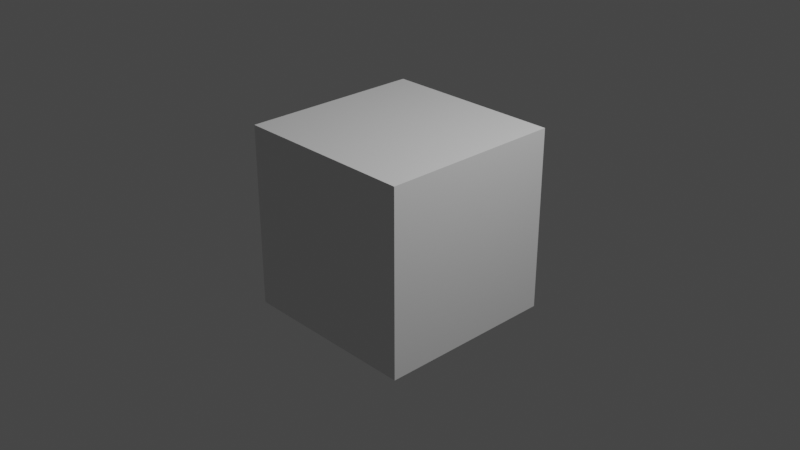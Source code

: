 # Source: testchamber.blend  (saved by Blender 4.3.32; exported with 4.5.12 LTS)
import bpy
from mathutils import Matrix  # noqa: F401  (used for matrix-valued properties, if any)

bpy.ops.wm.read_factory_settings(use_empty=True)
scene = bpy.context.scene
scene.name = 'Scene'

# ---- collections
col_collection = bpy.data.collections.new('Collection'); scene.collection.children.link(col_collection)

# ---- images (referenced by path relative to the original .blend; pixels are not part of the script)
import os
ASSET_DIR = os.environ.get("B2B_ASSET_DIR", "")  # directory of the original .blend (textures are referenced by path, not embedded)
HERE = os.path.dirname(os.path.abspath(__file__))  # packed textures are extracted next to this script under _unpacked/

def load_image(name, relpath, width, height, colorspace="sRGB"):
    """Load a texture the original file referenced (path relative to the .blend, or extracted next to this script)."""
    p = next((c for c in (os.path.join(HERE, relpath), os.path.join(ASSET_DIR, relpath)) if relpath and os.path.exists(c)), "")
    if p:
        img = bpy.data.images.load(p, check_existing=True)
        img.name = name
    else:  # same state as the original file: an image datablock whose file is absent (Cycles renders it pink)
        img = bpy.data.images.new(name, width, height)
        img.source = "FILE"
        img.filepath = "//" + (relpath or name)
    img.colorspace_settings.name = colorspace
    return img
img_2024 = load_image('2024', '', 1024, 1024, 'sRGB')

# ---- materials (node trees are filled in below, after node groups)
mat_material = bpy.data.materials.new('Material')
mat_material.alpha_threshold = 0.0
mat_material.roughness = 0.5
mat_material.line_color = (0.0, 0.0, 0.0, 1.0)

# ---- material node trees
mat_material.use_nodes = True; mat_material.node_tree.nodes.clear()
_N = mat_material.node_tree.nodes; _L = mat_material.node_tree.links
n0 = _N.new('ShaderNodeOutputMaterial'); n0.name = 'Material Output'; n0.location = (300, 300)
n1 = _N.new('ShaderNodeBsdfPrincipled'); n1.name = 'Principled BSDF'; n1.location = (10, 300)
n1.distribution = 'GGX'
n1.subsurface_method = 'RANDOM_WALK_SKIN'
n1.inputs[3].default_value = 1.45
n1.inputs[27].default_value = (0.0, 0.0, 0.0, 1.0)
n1.inputs[28].default_value = 1.0
n2 = _N.new('ShaderNodeTexImage'); n2.name = 'Image Texture'; n2.location = (20, -208)
n2.image = img_2024
_L.new(n1.outputs[0], n0.inputs[0])
n0.is_active_output = True

# ---- world
world_world = bpy.data.worlds.new('World'); scene.world = world_world
world_world.use_nodes = True; world_world.node_tree.nodes.clear()
_N = world_world.node_tree.nodes; _L = world_world.node_tree.links
n0 = _N.new('ShaderNodeOutputWorld'); n0.name = 'World Output'; n0.location = (300, 300)
n1 = _N.new('ShaderNodeBackground'); n1.name = 'Background'; n1.location = (10, 300)
n1.inputs[0].default_value = (0.05088, 0.05088, 0.05088, 1.0)
_L.new(n1.outputs[0], n0.inputs[0])
n0.is_active_output = True
world_world.color = (0.05088, 0.05088, 0.05088)
world_world.use_sun_shadow = False
world_world.sun_shadow_jitter_overblur = 0.0

# ---- cameras
cam_camera = bpy.data.cameras.new('Camera')
cam_camera.clip_end = 100.0
cam_camera.ortho_scale = 7.314

# ---- lights
light_light = bpy.data.lights.new('Light', 'POINT')
light_light.transmission_factor = 0.0
light_light.use_soft_falloff = False
light_light.energy = 1000.0
light_light.shadow_soft_size = 0.1
light_light.shadow_maximum_resolution = 0.006
light_light.use_absolute_resolution = True

# ---- meshes
me_cube = bpy.data.meshes.new('Cube')
me_cube.from_pydata([(1.0, 1.0, 1.0), (1.0, 1.0, -1.0), (1.0, -1.0, 1.0), (1.0, -1.0, -1.0), (-1.0, 1.0, 1.0), (-1.0, 1.0, -1.0), (-1.0, -1.0, 1.0), (-1.0, -1.0, -1.0)], [], [(0, 4, 6, 2), (3, 2, 6, 7), (7, 6, 4, 5), (5, 1, 3, 7), (1, 0, 2, 3), (5, 4, 0, 1)])
_uv = me_cube.uv_layers.new(name='UVMap')
_uv.uv.foreach_set('vector', [0.625, 0.5, 0.875, 0.5, 0.875, 0.75, 0.625, 0.75, 0.375, 0.75, 0.625, 0.75, 0.625, 1.0, 0.375, 1.0, 0.375, 0.0, 0.625, 0.0, 0.625, 0.25, 0.375, 0.25, 0.125, 0.5, 0.375, 0.5, 0.375, 0.75, 0.125, 0.75, 0.375, 0.5, 0.625, 0.5, 0.625, 0.75, 0.375, 0.75, 0.375, 0.25, 0.625, 0.25, 0.625, 0.5, 0.375, 0.5])
me_cube.materials.append(mat_material)
me_cube.use_mirror_vertex_groups = False
me_cube.update()

# ---- objects
ob_cube = bpy.data.objects.new('Cube', me_cube)
ob_light = bpy.data.objects.new('Light', light_light)
ob_camera = bpy.data.objects.new('Camera', cam_camera)

# ---- transforms, parenting, visibility, modifiers, constraints
ob_cube.location = (0.0, 0.0, 0.0)
ob_cube.lock_rotations_4d = False
ob_cube.empty_display_type = 'ARROWS'
ob_cube.lineart.crease_threshold = 0.0
ob_light.location = (4.076, 1.005, 5.904)
ob_light.rotation_euler = (0.6503, 0.05522, 1.866)
ob_light.lock_rotations_4d = False
ob_light.empty_display_type = 'ARROWS'
ob_light.color = (0.0, 0.0, 0.0, 0.0)
ob_light.lineart.crease_threshold = 0.0
ob_camera.location = (7.359, -6.926, 4.958)
ob_camera.rotation_euler = (1.109, 0.0, 0.8149)
ob_camera.lock_rotations_4d = False
ob_camera.empty_display_type = 'ARROWS'
ob_camera.color = (0.0, 0.0, 0.0, 0.0)
ob_camera.display_type = 'WIRE'
ob_camera.lineart.crease_threshold = 0.0

# ---- collection membership
col_collection.objects.link(ob_cube)
col_collection.objects.link(ob_light)
col_collection.objects.link(ob_camera)

# ---- scene / render settings (as saved in the file)
scene.camera = ob_camera
scene.frame_start = 1; scene.frame_end = 250; scene.frame_set(1)
scene.render.engine = 'CYCLES'
scene.cycles.samples = 9940
scene.cycles.use_adaptive_sampling = False
scene.cycles.bake_type = 'EMIT'
scene.view_settings.view_transform = 'Filmic'
bpy.context.view_layer.update()

